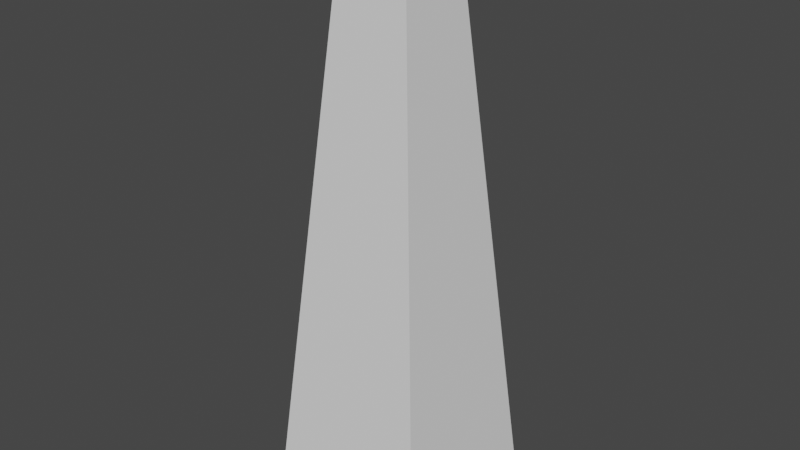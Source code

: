 # Source: tmp.blend  (saved by Blender 3.3.6; exported with 4.5.12 LTS)
import bpy
from mathutils import Matrix  # noqa: F401  (used for matrix-valued properties, if any)

bpy.ops.wm.read_factory_settings(use_empty=True)
scene = bpy.context.scene
scene.name = 'Scene'

# ---- world
world_world = bpy.data.worlds.new('World'); scene.world = world_world
world_world.use_nodes = True; world_world.node_tree.nodes.clear()
_N = world_world.node_tree.nodes; _L = world_world.node_tree.links
n0 = _N.new('ShaderNodeOutputWorld'); n0.name = 'World Output'; n0.location = (300, 300)
n1 = _N.new('ShaderNodeBackground'); n1.name = 'Background'; n1.location = (10, 300)
n1.inputs[0].default_value = (0.05088, 0.05088, 0.05088, 1.0)
_L.new(n1.outputs[0], n0.inputs[0])
n0.is_active_output = True
world_world.color = (0.05088, 0.05088, 0.05088)
world_world.use_sun_shadow = False
world_world.sun_shadow_jitter_overblur = 0.0

# ---- meshes
me_cube_001 = bpy.data.meshes.new('Cube.001')
me_cube_001.from_pydata([(-1.0, -1.0, -1.0), (-0.3815, -0.3815, 1.0), (-1.0, 1.0, -1.0), (-0.3815, 0.3815, 1.0), (1.0, -1.0, -1.0), (0.3815, -0.3815, 1.0), (1.0, 1.0, -1.0), (0.3815, 0.3815, 1.0), (-1.0, 0.0, -1.0), (-0.6907, -0.6907, 0.0), (-0.3815, 0.0, 1.0), (-0.6907, 0.6907, 0.0), (0.0, 1.0, -1.0), (0.0, 0.3815, 1.0), (0.6907, 0.6907, 0.0), (1.0, 0.0, -1.0), (0.3815, 0.0, 1.0), (0.6907, -0.6907, 0.0), (0.0, -1.0, -1.0), (0.0, -0.3815, 1.0), (0.0, 0.0, 1.0), (0.0, 0.0, -1.0), (0.0, -0.6907, 0.0), (0.6907, 0.0, 0.0), (0.0, 0.6907, 0.0), (-0.6907, 0.0, 0.0)], [], [(25, 3, 11), (24, 7, 14), (23, 5, 17), (22, 1, 9), (15, 18, 21), (10, 19, 20), (20, 5, 16), (13, 16, 7), (3, 20, 13), (21, 0, 8), (12, 8, 2), (6, 21, 12), (18, 9, 0), (17, 18, 4), (5, 22, 17), (15, 17, 4), (14, 15, 6), (7, 23, 14), (12, 14, 6), (11, 12, 2), (3, 24, 11), (8, 11, 2), (9, 8, 0), (1, 25, 9), (25, 10, 3), (24, 13, 7), (23, 16, 5), (22, 19, 1), (15, 4, 18), (10, 1, 19), (20, 19, 5), (13, 20, 16), (3, 10, 20), (21, 18, 0), (12, 21, 8), (6, 15, 21), (18, 22, 9), (17, 22, 18), (5, 19, 22), (15, 23, 17), (14, 23, 15), (7, 16, 23), (12, 24, 14), (11, 24, 12), (3, 13, 24), (8, 25, 11), (9, 25, 8), (1, 10, 25)])
me_cube_001.polygons.foreach_set('use_smooth', [True] * 48)
_k = set([(0, 8), (0, 9), (0, 18), (1, 9), (1, 10), (1, 19), (2, 8), (2, 11), (2, 12), (3, 10), (3, 11), (3, 13), (4, 15), (4, 17), (4, 18), (5, 16), (5, 17), (5, 19), (6, 12), (6, 14), (6, 15), (7, 13), (7, 14), (7, 16)])
me_cube_001.attributes.new('sharp_edge', 'BOOLEAN', 'EDGE').data.foreach_set('value', [ (min(e.vertices), max(e.vertices)) in _k for e in me_cube_001.edges])
_uv = me_cube_001.uv_layers.new(name='UVMap')
_uv.uv.foreach_set('vector', [0.5, 0.125, 0.625, 0.25, 0.5, 0.25, 0.5, 0.375, 0.625, 0.5, 0.5, 0.5, 0.5, 0.625, 0.625, 0.75, 0.5, 0.75, 0.5, 0.875, 0.625, 1.0, 0.5, 1.0, 0.375, 0.625, 0.25, 0.75, 0.25, 0.625, 0.875, 0.625, 0.75, 0.75, 0.75, 0.625, 0.75, 0.625, 0.625, 0.75, 0.625, 0.625, 0.75, 0.5, 0.625, 0.625, 0.625, 0.5, 0.875, 0.5, 0.75, 0.625, 0.75, 0.5, 0.25, 0.625, 0.125, 0.75, 0.125, 0.625, 0.25, 0.5, 0.125, 0.625, 0.125, 0.5, 0.375, 0.5, 0.25, 0.625, 0.25, 0.5, 0.375, 0.875, 0.5, 1.0, 0.375, 1.0, 0.5, 0.75, 0.375, 0.875, 0.375, 0.75, 0.625, 0.75, 0.5, 0.875, 0.5, 0.75, 0.375, 0.625, 0.5, 0.75, 0.375, 0.75, 0.5, 0.5, 0.375, 0.625, 0.375, 0.5, 0.625, 0.5, 0.5, 0.625, 0.5, 0.5, 0.375, 0.375, 0.5, 0.5, 0.375, 0.5, 0.5, 0.25, 0.375, 0.375, 0.375, 0.25, 0.625, 0.25, 0.5, 0.375, 0.5, 0.25, 0.375, 0.125, 0.5, 0.25, 0.375, 0.25, 0.5, 0.0, 0.375, 0.125, 0.375, 0.0, 0.625, 0.0, 0.5, 0.125, 0.5, 0.0, 0.5, 0.125, 0.625, 0.125, 0.625, 0.25, 0.5, 0.375, 0.625, 0.375, 0.625, 0.5, 0.5, 0.625, 0.625, 0.625, 0.625, 0.75, 0.5, 0.875, 0.625, 0.875, 0.625, 1.0, 0.375, 0.625, 0.375, 0.75, 0.25, 0.75, 0.875, 0.625, 0.875, 0.75, 0.75, 0.75, 0.75, 0.625, 0.75, 0.75, 0.625, 0.75, 0.75, 0.5, 0.75, 0.625, 0.625, 0.625, 0.875, 0.5, 0.875, 0.625, 0.75, 0.625, 0.25, 0.625, 0.25, 0.75, 0.125, 0.75, 0.25, 0.5, 0.25, 0.625, 0.125, 0.625, 0.375, 0.5, 0.375, 0.625, 0.25, 0.625, 0.375, 0.875, 0.5, 0.875, 0.5, 1.0, 0.5, 0.75, 0.5, 0.875, 0.375, 0.875, 0.625, 0.75, 0.625, 0.875, 0.5, 0.875, 0.375, 0.625, 0.5, 0.625, 0.5, 0.75, 0.5, 0.5, 0.5, 0.625, 0.375, 0.625, 0.625, 0.5, 0.625, 0.625, 0.5, 0.625, 0.375, 0.375, 0.5, 0.375, 0.5, 0.5, 0.5, 0.25, 0.5, 0.375, 0.375, 0.375, 0.625, 0.25, 0.625, 0.375, 0.5, 0.375, 0.375, 0.125, 0.5, 0.125, 0.5, 0.25, 0.5, 0.0, 0.5, 0.125, 0.375, 0.125, 0.625, 0.0, 0.625, 0.125, 0.5, 0.125])
me_cube_001.update()
me_cube_001.normals_split_custom_set([tuple(v) for v in zip(*[iter([-0.9554, 0.0, 0.2954, -0.9554, 0.0, 0.2954, -0.9554, 0.0, 0.2954, 0.0, 0.9554, 0.2954, 0.0, 0.9554, 0.2954, 0.0, 0.9554, 0.2954, 0.9554, 0.0, 0.2954, 0.9554, 0.0, 0.2954, 0.9554, 0.0, 0.2954, 0.0, -0.9554, 0.2954, 0.0, -0.9554, 0.2954, 0.0, -0.9554, 0.2954, 0.0, 0.0, -1.0, 0.0, 0.0, -1.0, 0.0, 0.0, -1.0, 0.0, 0.0, 1.0, 0.0, 0.0, 1.0, 0.0, 0.0, 1.0, 0.0, 0.0, 1.0, 0.0, 0.0, 1.0, 0.0, 0.0, 1.0, 0.0, 0.0, 1.0, 0.0, 0.0, 1.0, 0.0, 0.0, 1.0, 0.0, 0.0, 1.0, 0.0, 0.0, 1.0, 0.0, 0.0, 1.0, 0.0, 0.0, -1.0, 0.0, 0.0, -1.0, 0.0, 0.0, -1.0, 0.0, 0.0, -1.0, 0.0, 0.0, -1.0, 0.0, 0.0, -1.0, 0.0, 0.0, -1.0, 0.0, 0.0, -1.0, 0.0, 0.0, -1.0, 0.0, -0.9554, 0.2954, 0.0, -0.9554, 0.2954, 0.0, -0.9554, 0.2954, 0.0, -0.9554, 0.2954, 0.0, -0.9554, 0.2954, 0.0, -0.9554, 0.2954, 0.0, -0.9554, 0.2954, 0.0, -0.9554, 0.2954, 0.0, -0.9554, 0.2954, 0.9554, 0.0, 0.2954, 0.9554, 0.0, 0.2954, 0.9554, 0.0, 0.2954, 0.9554, 0.0, 0.2954, 0.9554, 0.0, 0.2954, 0.9554, 0.0, 0.2954, 0.9554, 0.0, 0.2954, 0.9554, 0.0, 0.2954, 0.9554, 0.0, 0.2954, 0.0, 0.9554, 0.2954, 0.0, 0.9554, 0.2954, 0.0, 0.9554, 0.2954, 0.0, 0.9554, 0.2954, 0.0, 0.9554, 0.2954, 0.0, 0.9554, 0.2954, 0.0, 0.9554, 0.2954, 0.0, 0.9554, 0.2954, 0.0, 0.9554, 0.2954, -0.9554, 0.0, 0.2954, -0.9554, 0.0, 0.2954, -0.9554, 0.0, 0.2954, -0.9554, 0.0, 0.2954, -0.9554, 0.0, 0.2954, -0.9554, 0.0, 0.2954, -0.9554, 0.0, 0.2954, -0.9554, 0.0, 0.2954, -0.9554, 0.0, 0.2954, -0.9554, 0.0, 0.2954, -0.9554, 0.0, 0.2954, -0.9554, 0.0, 0.2954, 0.0, 0.9554, 0.2954, 0.0, 0.9554, 0.2954, 0.0, 0.9554, 0.2954, 0.9554, 0.0, 0.2954, 0.9554, 0.0, 0.2954, 0.9554, 0.0, 0.2954, 0.0, -0.9554, 0.2954, 0.0, -0.9554, 0.2954, 0.0, -0.9554, 0.2954, 0.0, 0.0, -1.0, 0.0, 0.0, -1.0, 0.0, 0.0, -1.0, 0.0, 0.0, 1.0, 0.0, 0.0, 1.0, 0.0, 0.0, 1.0, 0.0, 0.0, 1.0, 0.0, 0.0, 1.0, 0.0, 0.0, 1.0, 0.0, 0.0, 1.0, 0.0, 0.0, 1.0, 0.0, 0.0, 1.0, 0.0, 0.0, 1.0, 0.0, 0.0, 1.0, 0.0, 0.0, 1.0, 0.0, 0.0, -1.0, 0.0, 0.0, -1.0, 0.0, 0.0, -1.0, 0.0, 0.0, -1.0, 0.0, 0.0, -1.0, 0.0, 0.0, -1.0, 0.0, 0.0, -1.0, 0.0, 0.0, -1.0, 0.0, 0.0, -1.0, 0.0, -0.9554, 0.2954, 0.0, -0.9554, 0.2954, 0.0, -0.9554, 0.2954, 0.0, -0.9554, 0.2954, 0.0, -0.9554, 0.2954, 0.0, -0.9554, 0.2954, 0.0, -0.9554, 0.2954, 0.0, -0.9554, 0.2954, 0.0, -0.9554, 0.2954, 0.9554, 0.0, 0.2954, 0.9554, 0.0, 0.2954, 0.9554, 0.0, 0.2954, 0.9554, 0.0, 0.2954, 0.9554, 0.0, 0.2954, 0.9554, 0.0, 0.2954, 0.9554, 0.0, 0.2954, 0.9554, 0.0, 0.2954, 0.9554, 0.0, 0.2954, 0.0, 0.9554, 0.2954, 0.0, 0.9554, 0.2954, 0.0, 0.9554, 0.2954, 0.0, 0.9554, 0.2954, 0.0, 0.9554, 0.2954, 0.0, 0.9554, 0.2954, 0.0, 0.9554, 0.2954, 0.0, 0.9554, 0.2954, 0.0, 0.9554, 0.2954, -0.9554, 0.0, 0.2954, -0.9554, 0.0, 0.2954, -0.9554, 0.0, 0.2954, -0.9554, 0.0, 0.2954, -0.9554, 0.0, 0.2954, -0.9554, 0.0, 0.2954, -0.9554, 0.0, 0.2954, -0.9554, 0.0, 0.2954, -0.9554, 0.0, 0.2954])] * 3)])
arm_armature_001 = bpy.data.armatures.new('Armature.001')  # bones are not reproduced

# ---- objects
ob_cube = bpy.data.objects.new('Cube', me_cube_001)
ob_armature = bpy.data.objects.new('Armature', arm_armature_001)

# ---- transforms, parenting, visibility, modifiers, constraints
ob_cube.parent = ob_armature
ob_cube.location = (0.0, 0.0, 0.6763)
ob_cube.scale = (0.2, 0.2, 0.6763)
ob_cube.color = (0.8, 0.8, 0.8, 1.0)
_vg = ob_cube.vertex_groups.new(name='Bone')
for _i, _w in zip([0, 2, 4, 6, 8, 9, 11, 12, 14, 15, 17, 18, 21, 22, 23, 24, 25], [1.0, 1.0, 1.0, 1.0, 1.0, 0.08533, 0.08533, 1.0, 0.08533, 1.0, 0.08533, 1.0, 1.0, 0.6185, 0.6185, 0.6185, 0.6185]): _vg.add([_i], _w, 'REPLACE')
_vg = ob_cube.vertex_groups.new(name='Bone.001')
_vg.add([1, 3, 5, 7, 9, 10, 11, 13, 14, 16, 17, 19, 20, 22, 23, 24, 25], 1.0, 'REPLACE')
_m = ob_cube.modifiers.new('Armature', 'ARMATURE')
_m.object = ob_armature
ob_armature.location = (0.0, 0.0, 0.0)

# ---- collection membership
scene.collection.objects.link(ob_cube)
scene.collection.objects.link(ob_armature)

# ---- scene / render settings (as saved in the file)
scene.frame_start = 1; scene.frame_end = 250; scene.frame_set(1)
scene.render.engine = 'BLENDER_EEVEE_NEXT'
scene.cycles.sampling_pattern = 'TABULATED_SOBOL'
scene.cycles.use_light_tree = False
scene.view_settings.view_transform = 'Filmic'
bpy.context.view_layer.update()

# ---- added for rendering (the .blend has no active camera and no usable light): camera, sun
cam_auto = bpy.data.cameras.new('AutoCamera')
cam_auto.lens = 50.0
cam_auto.sensor_width = 36.0
cam_auto.clip_end = 1000.0
ob_auto_camera = bpy.data.objects.new('AutoCamera', cam_auto)
scene.collection.objects.link(ob_auto_camera)
ob_auto_camera.location = (1.35641, -1.6277, 1.76138)
ob_auto_camera.rotation_euler = (1.09748, -7.21219e-08, 0.694738)
scene.camera = ob_auto_camera
light_auto_sun = bpy.data.lights.new('AutoSun', 'SUN')
light_auto_sun.energy = 3.0
light_auto_sun.angle = 0.0523599
ob_auto_sun = bpy.data.objects.new('AutoSun', light_auto_sun)
scene.collection.objects.link(ob_auto_sun)
ob_auto_sun.rotation_euler = (0.872665, 0.174533, 0.523599)
bpy.context.view_layer.update()
